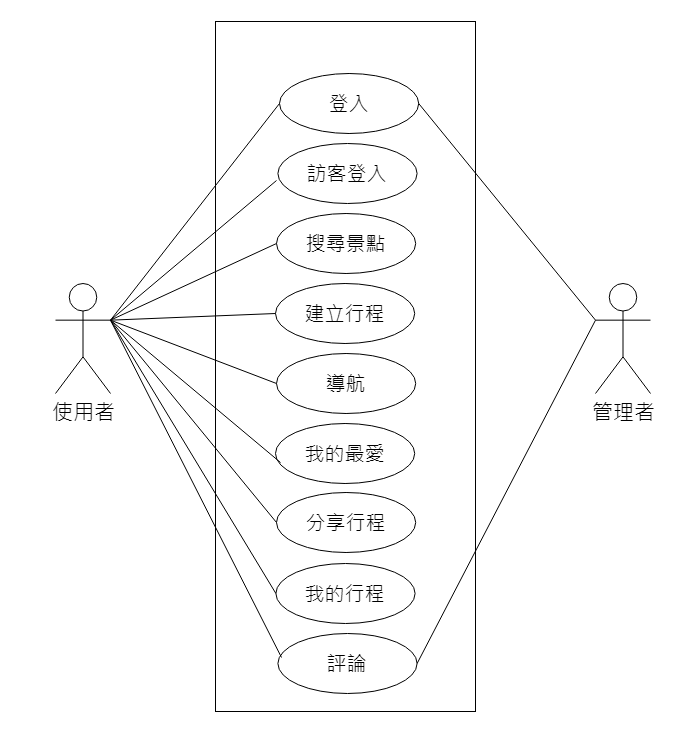

The diagram above was exported from draw.io. Its source (the exported page's mxGraphModel, read from the mxfile embedded in the PNG):
<mxGraphModel dx="1434" dy="764" grid="1" gridSize="10" guides="1" tooltips="1" connect="1" arrows="1" fold="1" page="1" pageScale="1" pageWidth="827" pageHeight="1169" math="0" shadow="0">
  <root>
    <mxCell id="0" />
    <mxCell id="1" parent="0" />
    <mxCell id="TewuSGaXmqlJC6TPiGkT-39" value="" style="rounded=0;whiteSpace=wrap;html=1;" parent="1" vertex="1">
      <mxGeometry x="280" y="160" width="260" height="690" as="geometry" />
    </mxCell>
    <mxCell id="TewuSGaXmqlJC6TPiGkT-3" value="使用者" style="shape=umlActor;verticalLabelPosition=bottom;verticalAlign=top;html=1;outlineConnect=0;fontSize=21;" parent="1" vertex="1">
      <mxGeometry x="120" y="422" width="55" height="110" as="geometry" />
    </mxCell>
    <mxCell id="TewuSGaXmqlJC6TPiGkT-7" value="登入" style="ellipse;whiteSpace=wrap;html=1;fontSize=20;" parent="1" vertex="1">
      <mxGeometry x="344" y="212" width="139.2" height="60" as="geometry" />
    </mxCell>
    <mxCell id="TewuSGaXmqlJC6TPiGkT-8" value="訪客登入" style="ellipse;whiteSpace=wrap;html=1;fontSize=20;" parent="1" vertex="1">
      <mxGeometry x="342.4" y="282" width="139.2" height="60" as="geometry" />
    </mxCell>
    <mxCell id="TewuSGaXmqlJC6TPiGkT-9" value="建立行程" style="ellipse;whiteSpace=wrap;html=1;fontSize=20;" parent="1" vertex="1">
      <mxGeometry x="340" y="422" width="139.2" height="60" as="geometry" />
    </mxCell>
    <mxCell id="TewuSGaXmqlJC6TPiGkT-10" value="導航" style="ellipse;whiteSpace=wrap;html=1;fontSize=20;" parent="1" vertex="1">
      <mxGeometry x="341" y="492" width="139.2" height="60" as="geometry" />
    </mxCell>
    <mxCell id="TewuSGaXmqlJC6TPiGkT-11" value="我的最愛" style="ellipse;whiteSpace=wrap;html=1;fontSize=20;" parent="1" vertex="1">
      <mxGeometry x="340" y="562" width="139.2" height="60" as="geometry" />
    </mxCell>
    <mxCell id="TewuSGaXmqlJC6TPiGkT-13" value="評論" style="ellipse;whiteSpace=wrap;html=1;fontSize=20;" parent="1" vertex="1">
      <mxGeometry x="342.4" y="772" width="139.2" height="60" as="geometry" />
    </mxCell>
    <mxCell id="TewuSGaXmqlJC6TPiGkT-14" value="分享行程" style="ellipse;whiteSpace=wrap;html=1;fontSize=20;" parent="1" vertex="1">
      <mxGeometry x="341" y="631" width="139.2" height="60" as="geometry" />
    </mxCell>
    <mxCell id="TewuSGaXmqlJC6TPiGkT-15" value="我的行程" style="ellipse;whiteSpace=wrap;html=1;fontSize=20;" parent="1" vertex="1">
      <mxGeometry x="340.4" y="702" width="139.2" height="60" as="geometry" />
    </mxCell>
    <mxCell id="TewuSGaXmqlJC6TPiGkT-16" value="搜尋景點" style="ellipse;whiteSpace=wrap;html=1;fontSize=20;" parent="1" vertex="1">
      <mxGeometry x="341" y="352" width="139.2" height="60" as="geometry" />
    </mxCell>
    <mxCell id="TewuSGaXmqlJC6TPiGkT-23" value="" style="endArrow=none;html=1;rounded=0;entryX=0;entryY=0.5;entryDx=0;entryDy=0;exitX=1;exitY=0.3333333333333333;exitDx=0;exitDy=0;exitPerimeter=0;" parent="1" source="TewuSGaXmqlJC6TPiGkT-3" target="TewuSGaXmqlJC6TPiGkT-7" edge="1">
      <mxGeometry width="50" height="50" relative="1" as="geometry">
        <mxPoint x="170" y="452" as="sourcePoint" />
        <mxPoint x="354" y="182" as="targetPoint" />
      </mxGeometry>
    </mxCell>
    <mxCell id="TewuSGaXmqlJC6TPiGkT-24" value="" style="endArrow=none;html=1;rounded=0;entryX=-0.01;entryY=0.617;entryDx=0;entryDy=0;entryPerimeter=0;exitX=1;exitY=0.3333333333333333;exitDx=0;exitDy=0;exitPerimeter=0;" parent="1" source="TewuSGaXmqlJC6TPiGkT-3" target="TewuSGaXmqlJC6TPiGkT-8" edge="1">
      <mxGeometry width="50" height="50" relative="1" as="geometry">
        <mxPoint x="170" y="462" as="sourcePoint" />
        <mxPoint x="354" y="252" as="targetPoint" />
      </mxGeometry>
    </mxCell>
    <mxCell id="TewuSGaXmqlJC6TPiGkT-25" value="" style="endArrow=none;html=1;rounded=0;entryX=0;entryY=0.5;entryDx=0;entryDy=0;exitX=1;exitY=0.3333333333333333;exitDx=0;exitDy=0;exitPerimeter=0;" parent="1" source="TewuSGaXmqlJC6TPiGkT-3" target="TewuSGaXmqlJC6TPiGkT-16" edge="1">
      <mxGeometry width="50" height="50" relative="1" as="geometry">
        <mxPoint x="170" y="452" as="sourcePoint" />
        <mxPoint x="351" y="329" as="targetPoint" />
      </mxGeometry>
    </mxCell>
    <mxCell id="TewuSGaXmqlJC6TPiGkT-26" value="" style="endArrow=none;html=1;rounded=0;entryX=0;entryY=0.5;entryDx=0;entryDy=0;exitX=1;exitY=0.3333333333333333;exitDx=0;exitDy=0;exitPerimeter=0;" parent="1" source="TewuSGaXmqlJC6TPiGkT-3" target="TewuSGaXmqlJC6TPiGkT-9" edge="1">
      <mxGeometry width="50" height="50" relative="1" as="geometry">
        <mxPoint x="170" y="452" as="sourcePoint" />
        <mxPoint x="351" y="392" as="targetPoint" />
      </mxGeometry>
    </mxCell>
    <mxCell id="TewuSGaXmqlJC6TPiGkT-27" value="" style="endArrow=none;html=1;rounded=0;entryX=0;entryY=0.5;entryDx=0;entryDy=0;exitX=1;exitY=0.3333333333333333;exitDx=0;exitDy=0;exitPerimeter=0;" parent="1" source="TewuSGaXmqlJC6TPiGkT-3" target="TewuSGaXmqlJC6TPiGkT-10" edge="1">
      <mxGeometry width="50" height="50" relative="1" as="geometry">
        <mxPoint x="170" y="452" as="sourcePoint" />
        <mxPoint x="350" y="462" as="targetPoint" />
      </mxGeometry>
    </mxCell>
    <mxCell id="TewuSGaXmqlJC6TPiGkT-28" value="" style="endArrow=none;html=1;rounded=0;entryX=0.036;entryY=0.65;entryDx=0;entryDy=0;exitX=1;exitY=0.3333333333333333;exitDx=0;exitDy=0;exitPerimeter=0;entryPerimeter=0;" parent="1" source="TewuSGaXmqlJC6TPiGkT-3" target="TewuSGaXmqlJC6TPiGkT-11" edge="1">
      <mxGeometry width="50" height="50" relative="1" as="geometry">
        <mxPoint x="180" y="462" as="sourcePoint" />
        <mxPoint x="351" y="532" as="targetPoint" />
      </mxGeometry>
    </mxCell>
    <mxCell id="TewuSGaXmqlJC6TPiGkT-29" value="" style="endArrow=none;html=1;rounded=0;entryX=0;entryY=0.5;entryDx=0;entryDy=0;exitX=1;exitY=0.3333333333333333;exitDx=0;exitDy=0;exitPerimeter=0;" parent="1" source="TewuSGaXmqlJC6TPiGkT-3" target="TewuSGaXmqlJC6TPiGkT-14" edge="1">
      <mxGeometry width="50" height="50" relative="1" as="geometry">
        <mxPoint x="175" y="469" as="sourcePoint" />
        <mxPoint x="355" y="611" as="targetPoint" />
      </mxGeometry>
    </mxCell>
    <mxCell id="TewuSGaXmqlJC6TPiGkT-30" value="" style="endArrow=none;html=1;rounded=0;entryX=0;entryY=0.5;entryDx=0;entryDy=0;exitX=1;exitY=0.3333333333333333;exitDx=0;exitDy=0;exitPerimeter=0;" parent="1" source="TewuSGaXmqlJC6TPiGkT-3" target="TewuSGaXmqlJC6TPiGkT-15" edge="1">
      <mxGeometry width="50" height="50" relative="1" as="geometry">
        <mxPoint x="175" y="469" as="sourcePoint" />
        <mxPoint x="351" y="671" as="targetPoint" />
      </mxGeometry>
    </mxCell>
    <mxCell id="TewuSGaXmqlJC6TPiGkT-31" value="" style="endArrow=none;html=1;rounded=0;entryX=0.026;entryY=0.4;entryDx=0;entryDy=0;exitX=1;exitY=0.3333333333333333;exitDx=0;exitDy=0;exitPerimeter=0;entryPerimeter=0;" parent="1" source="TewuSGaXmqlJC6TPiGkT-3" target="TewuSGaXmqlJC6TPiGkT-13" edge="1">
      <mxGeometry width="50" height="50" relative="1" as="geometry">
        <mxPoint x="175" y="469" as="sourcePoint" />
        <mxPoint x="350" y="742" as="targetPoint" />
      </mxGeometry>
    </mxCell>
    <mxCell id="TewuSGaXmqlJC6TPiGkT-33" value="管理者" style="shape=umlActor;verticalLabelPosition=bottom;verticalAlign=top;html=1;outlineConnect=0;fontSize=21;" parent="1" vertex="1">
      <mxGeometry x="660" y="422" width="55" height="110" as="geometry" />
    </mxCell>
    <mxCell id="TewuSGaXmqlJC6TPiGkT-37" value="" style="endArrow=none;html=1;rounded=0;entryX=1;entryY=0.5;entryDx=0;entryDy=0;exitX=0;exitY=0.3333333333333333;exitDx=0;exitDy=0;exitPerimeter=0;" parent="1" source="TewuSGaXmqlJC6TPiGkT-33" target="TewuSGaXmqlJC6TPiGkT-7" edge="1">
      <mxGeometry width="50" height="50" relative="1" as="geometry">
        <mxPoint x="180" y="462" as="sourcePoint" />
        <mxPoint x="354" y="182" as="targetPoint" />
      </mxGeometry>
    </mxCell>
    <mxCell id="TewuSGaXmqlJC6TPiGkT-38" value="" style="endArrow=none;html=1;rounded=0;entryX=1;entryY=0.5;entryDx=0;entryDy=0;exitX=0;exitY=0.3333333333333333;exitDx=0;exitDy=0;exitPerimeter=0;" parent="1" source="TewuSGaXmqlJC6TPiGkT-33" target="TewuSGaXmqlJC6TPiGkT-13" edge="1">
      <mxGeometry width="50" height="50" relative="1" as="geometry">
        <mxPoint x="670" y="447" as="sourcePoint" />
        <mxPoint x="493" y="252" as="targetPoint" />
      </mxGeometry>
    </mxCell>
  </root>
</mxGraphModel>